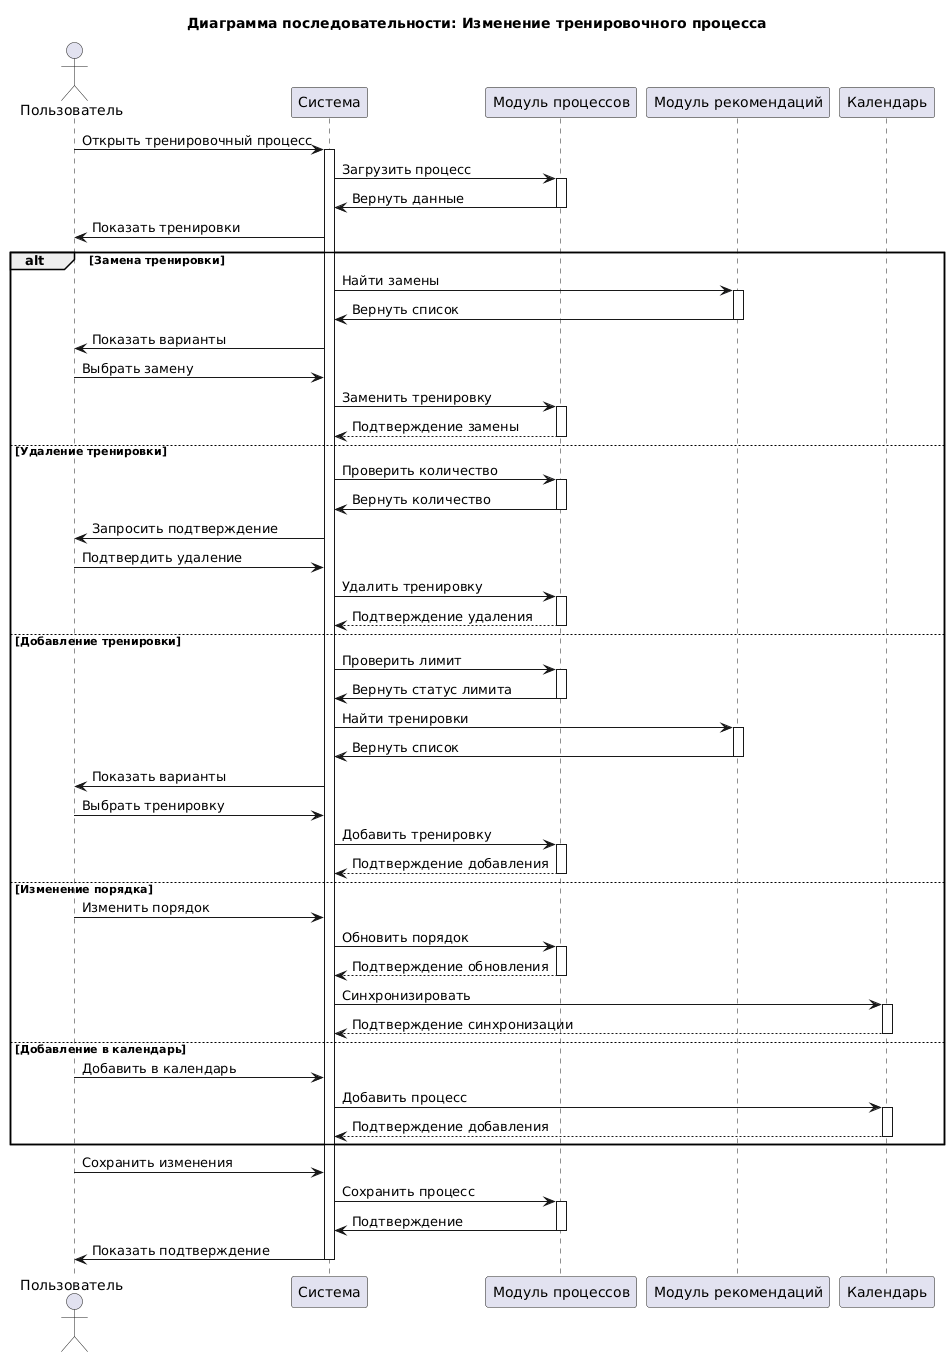

The diagram above was rendered by PlantUML. Its source (embedded in the PNG):
@startuml
title Диаграмма последовательности: Изменение тренировочного процесса

actor Пользователь
participant "Система" as System
participant "Модуль процессов" as ProcessModule
participant "Модуль рекомендаций" as RecommendationModule
participant "Календарь" as CalendarModule

Пользователь -> System: Открыть тренировочный процесс
activate System
System -> ProcessModule: Загрузить процесс
activate ProcessModule
ProcessModule -> System: Вернуть данные
deactivate ProcessModule
System -> Пользователь: Показать тренировки

alt Замена тренировки
    System -> RecommendationModule: Найти замены
    activate RecommendationModule
    RecommendationModule -> System: Вернуть список
    deactivate RecommendationModule
    System -> Пользователь: Показать варианты
    Пользователь -> System: Выбрать замену
    System -> ProcessModule: Заменить тренировку
    activate ProcessModule
    ProcessModule --> System: Подтверждение замены
    deactivate ProcessModule
    
else Удаление тренировки
    System -> ProcessModule: Проверить количество
    activate ProcessModule
    ProcessModule -> System: Вернуть количество
    deactivate ProcessModule
    System -> Пользователь: Запросить подтверждение
    Пользователь -> System: Подтвердить удаление
    System -> ProcessModule: Удалить тренировку
    activate ProcessModule
    ProcessModule --> System: Подтверждение удаления
    deactivate ProcessModule
    
else Добавление тренировки
    System -> ProcessModule: Проверить лимит
    activate ProcessModule
    ProcessModule -> System: Вернуть статус лимита
    deactivate ProcessModule
    System -> RecommendationModule: Найти тренировки
    activate RecommendationModule
    RecommendationModule -> System: Вернуть список
    deactivate RecommendationModule
    System -> Пользователь: Показать варианты
    Пользователь -> System: Выбрать тренировку
    System -> ProcessModule: Добавить тренировку
    activate ProcessModule
    ProcessModule --> System: Подтверждение добавления
    deactivate ProcessModule
    
else Изменение порядка
    Пользователь -> System: Изменить порядок
    System -> ProcessModule: Обновить порядок
    activate ProcessModule
    ProcessModule --> System: Подтверждение обновления
    deactivate ProcessModule
    System -> CalendarModule: Синхронизировать
    activate CalendarModule
    CalendarModule --> System: Подтверждение синхронизации
    deactivate CalendarModule
    
else Добавление в календарь
    Пользователь -> System: Добавить в календарь
    System -> CalendarModule: Добавить процесс
    activate CalendarModule
    CalendarModule --> System: Подтверждение добавления
    deactivate CalendarModule
    
end

Пользователь -> System: Сохранить изменения
System -> ProcessModule: Сохранить процесс
activate ProcessModule
ProcessModule -> System: Подтверждение
deactivate ProcessModule
System -> Пользователь: Показать подтверждение
deactivate System
@enduml